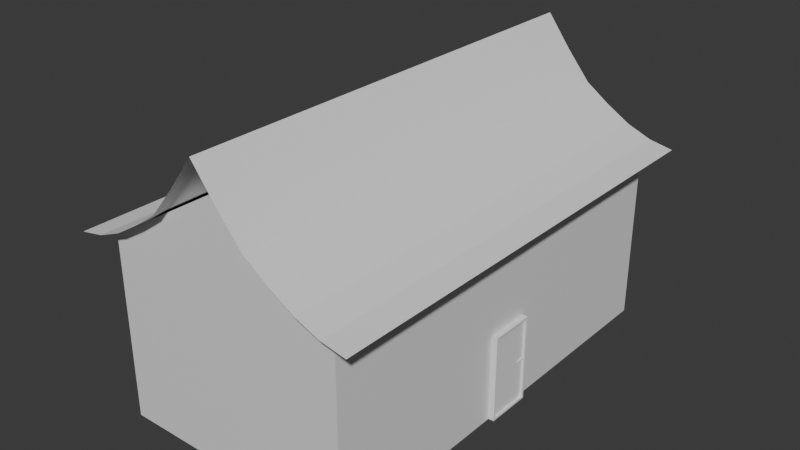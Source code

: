 # Source: house.blend  (saved by Blender 4.1.24; exported with 4.5.12 LTS)
import bpy
from mathutils import Matrix  # noqa: F401  (used for matrix-valued properties, if any)

bpy.ops.wm.read_factory_settings(use_empty=True)
scene = bpy.context.scene
scene.name = 'Scene'

# ---- collections
col_collection = bpy.data.collections.new('Collection'); scene.collection.children.link(col_collection)

# ---- materials (node trees are filled in below, after node groups)
mat_material = bpy.data.materials.new('Material')
mat_material.alpha_threshold = 0.0
mat_material.use_transparent_shadow = False
mat_material.roughness = 0.5
mat_material.line_color = (0.0, 0.0, 0.0, 1.0)

# ---- material node trees
mat_material.use_nodes = True; mat_material.node_tree.nodes.clear()
_N = mat_material.node_tree.nodes; _L = mat_material.node_tree.links
n0 = _N.new('ShaderNodeOutputMaterial'); n0.name = 'Material Output'; n0.location = (300, 300)
n1 = _N.new('ShaderNodeBsdfPrincipled'); n1.name = 'Principled BSDF'; n1.location = (10, 300)
n1.inputs[3].default_value = 1.45
_L.new(n1.outputs[0], n0.inputs[0])
n0.is_active_output = True

# ---- world
world_world = bpy.data.worlds.new('World'); scene.world = world_world
world_world.use_nodes = True; world_world.node_tree.nodes.clear()
_N = world_world.node_tree.nodes; _L = world_world.node_tree.links
n0 = _N.new('ShaderNodeOutputWorld'); n0.name = 'World Output'; n0.location = (300, 300)
n1 = _N.new('ShaderNodeBackground'); n1.name = 'Background'; n1.location = (10, 300)
n1.inputs[0].default_value = (0.05088, 0.05088, 0.05088, 1.0)
_L.new(n1.outputs[0], n0.inputs[0])
n0.is_active_output = True
world_world.color = (0.05088, 0.05088, 0.05088)
world_world.use_sun_shadow = False
world_world.sun_shadow_jitter_overblur = 0.0

# ---- meshes
me_cube = bpy.data.meshes.new('Cube')
me_cube.from_pydata([(1.0, 1.0, 1.806), (1.0, 1.0, -1.0), (1.0, -1.0, 1.806), (1.0, -1.0, -1.0), (-1.0, 1.0, 1.806), (-1.0, 1.0, -1.0), (-1.0, -1.0, 1.806), (-1.0, -1.0, -1.0), (0.0, 1.0, -1.0), (0.0, -1.0, 2.919), (0.0, -1.0, -1.0), (0.0, 1.0, 2.919)], [], [(11, 4, 6, 9), (10, 9, 6, 7), (7, 6, 4, 5), (8, 1, 3, 10), (1, 0, 2, 3), (8, 11, 0, 1), (5, 4, 11, 8), (5, 8, 10, 7), (3, 2, 9, 10), (0, 11, 9, 2)])
_uv = me_cube.uv_layers.new(name='UVMap')
_uv.uv.foreach_set('vector', [0.75, 0.5, 0.875, 0.5, 0.875, 0.75, 0.75, 0.75, 0.375, 0.875, 0.625, 0.875, 0.625, 1.0, 0.375, 1.0, 0.375, 0.0, 0.625, 0.0, 0.625, 0.25, 0.375, 0.25, 0.25, 0.5, 0.375, 0.5, 0.375, 0.75, 0.25, 0.75, 0.375, 0.5, 0.625, 0.5, 0.625, 0.75, 0.375, 0.75, 0.375, 0.375, 0.625, 0.375, 0.625, 0.5, 0.375, 0.5, 0.375, 0.25, 0.625, 0.25, 0.625, 0.375, 0.375, 0.375, 0.125, 0.5, 0.25, 0.5, 0.25, 0.75, 0.125, 0.75, 0.375, 0.75, 0.625, 0.75, 0.625, 0.875, 0.375, 0.875, 0.625, 0.5, 0.75, 0.5, 0.75, 0.75, 0.625, 0.75])
me_cube.materials.append(mat_material)
me_cube.use_mirror_vertex_groups = False
me_cube.update()
me_cube_001 = bpy.data.meshes.new('Cube.001')
me_cube_001.from_pydata([(-0.1159, -0.5307, -1.0), (-0.1159, -0.5307, 1.0), (-0.1159, 0.5307, -1.0), (-0.1159, 0.5307, 1.0), (0.1159, -0.4851, -0.9544), (0.1159, -0.4851, 0.9544), (0.1159, 0.4851, -0.9544), (0.1159, 0.4851, 0.9544), (0.1159, 0.5307, 1.0), (0.1159, 0.5307, -1.0), (0.1159, -0.5307, -1.0), (0.1159, -0.5307, 1.0), (0.05931, 0.4851, 0.9544), (0.05931, 0.4851, -0.9544), (0.05931, -0.4851, -0.9544), (0.05931, -0.4851, 0.9544)], [], [(0, 1, 3, 2), (2, 3, 8, 9), (7, 5, 15, 12), (10, 11, 1, 0), (2, 9, 10, 0), (8, 3, 1, 11), (7, 6, 9, 8), (6, 4, 10, 9), (5, 7, 8, 11), (4, 5, 11, 10), (13, 12, 15, 14), (6, 7, 12, 13), (5, 4, 14, 15), (4, 6, 13, 14)])
_uv = me_cube_001.uv_layers.new(name='UVMap')
_uv.uv.foreach_set('vector', [0.375, 0.0, 0.625, 0.0, 0.625, 0.25, 0.375, 0.25, 0.375, 0.25, 0.625, 0.25, 0.625, 0.5, 0.375, 0.5, 0.6193, 0.5107, 0.6193, 0.7393, 0.6193, 0.7393, 0.6193, 0.5107, 0.375, 0.75, 0.625, 0.75, 0.625, 1.0, 0.375, 1.0, 0.125, 0.5, 0.375, 0.5, 0.375, 0.75, 0.125, 0.75, 0.625, 0.5, 0.875, 0.5, 0.875, 0.75, 0.625, 0.75, 0.6193, 0.5107, 0.3807, 0.5107, 0.375, 0.5, 0.625, 0.5, 0.3807, 0.5107, 0.3807, 0.7393, 0.375, 0.75, 0.375, 0.5, 0.6193, 0.7393, 0.6193, 0.5107, 0.625, 0.5, 0.625, 0.75, 0.3807, 0.7393, 0.6193, 0.7393, 0.625, 0.75, 0.375, 0.75, 0.3807, 0.5107, 0.6193, 0.5107, 0.6193, 0.7393, 0.3807, 0.7393, 0.3807, 0.5107, 0.6193, 0.5107, 0.6193, 0.5107, 0.3807, 0.5107, 0.6193, 0.7393, 0.3807, 0.7393, 0.3807, 0.7393, 0.6193, 0.7393, 0.3807, 0.7393, 0.3807, 0.5107, 0.3807, 0.5107, 0.3807, 0.7393])
me_cube_001.update()
me_cube_002 = bpy.data.meshes.new('Cube.002')
me_cube_002.from_pydata([(-0.3104, 2.202, -0.4523), (-0.3104, 2.202, 0.387), (-0.3104, 3.949, -0.4523), (-0.3104, 3.949, 0.387), (0.604, 2.202, -0.4523), (0.604, 2.202, 0.387), (0.604, 3.949, -0.4523), (0.604, 3.949, 0.387), (-0.3771, 2.074, -0.03264), (-0.3771, 4.076, -0.03264), (0.6707, 4.076, -0.03264), (0.1468, 4.076, -0.5136), (0.1468, 4.076, 0.4483), (0.1468, 2.074, -0.5136), (0.1468, 2.074, 0.4483), (0.1468, 1.786, -0.03264), (0.1468, 4.364, -0.03264), (-0.3771, 3.075, -0.5136), (-0.3771, 3.075, 0.4483), (0.6707, 3.075, -0.5136), (0.7339, 2.949, 0.319), (0.8213, 3.075, -0.03264), (-0.5277, 3.075, -0.03264), (0.1468, 3.075, 0.5865), (0.1468, 3.075, -0.6518), (1.045, -0.5249, 0.2262), (0.9046, -1.397, 0.3027), (0.9713, -1.524, -0.117), (0.9046, -1.397, -0.5367), (0.4474, -1.524, -0.5979), (1.122, -0.5231, -0.117), (0.4474, -1.524, 0.3639), (0.4474, -1.812, -0.117), (0.9713, -0.5231, -0.5979)], [], [(22, 18, 3, 9), (16, 12, 7, 10), (19, 21, 30, 33), (15, 14, 1, 8), (24, 19, 4, 13), (23, 18, 1, 14), (13, 15, 8, 0), (5, 14, 31, 26), (11, 16, 10, 6), (17, 22, 9, 2), (2, 9, 16, 11), (4, 19, 33, 28), (20, 23, 14, 5), (17, 24, 13, 0), (15, 13, 29, 32), (9, 3, 12, 16), (2, 11, 24, 17), (7, 12, 23, 20), (0, 8, 22, 17), (6, 10, 21, 19), (12, 3, 18, 23), (11, 6, 19, 24), (10, 7, 20, 21), (8, 1, 18, 22), (30, 25, 26, 27), (33, 30, 27, 28), (28, 27, 32, 29), (27, 26, 31, 32), (13, 4, 28, 29), (14, 15, 32, 31), (20, 5, 26, 25), (21, 20, 25, 30)])
_uv = me_cube_002.uv_layers.new(name='UVMap')
_uv.uv.foreach_set('vector', [0.5, 0.125, 0.625, 0.125, 0.625, 0.25, 0.5, 0.25, 0.5, 0.375, 0.625, 0.375, 0.625, 0.5, 0.5, 0.5, 0.375, 0.625, 0.5, 0.625, 0.5, 0.625, 0.375, 0.625, 0.5, 0.875, 0.625, 0.875, 0.625, 1.0, 0.5, 1.0, 0.25, 0.625, 0.375, 0.625, 0.375, 0.75, 0.25, 0.75, 0.75, 0.625, 0.875, 0.625, 0.875, 0.75, 0.75, 0.75, 0.375, 0.875, 0.5, 0.875, 0.5, 1.0, 0.375, 1.0, 0.625, 0.75, 0.75, 0.75, 0.75, 0.75, 0.625, 0.75, 0.375, 0.375, 0.5, 0.375, 0.5, 0.5, 0.375, 0.5, 0.375, 0.125, 0.5, 0.125, 0.5, 0.25, 0.375, 0.25, 0.375, 0.25, 0.5, 0.25, 0.5, 0.375, 0.375, 0.375, 0.375, 0.75, 0.375, 0.625, 0.375, 0.625, 0.375, 0.75, 0.625, 0.625, 0.75, 0.625, 0.75, 0.75, 0.625, 0.75, 0.125, 0.625, 0.25, 0.625, 0.25, 0.75, 0.125, 0.75, 0.5, 0.875, 0.375, 0.875, 0.375, 0.875, 0.5, 0.875, 0.5, 0.25, 0.625, 0.25, 0.625, 0.375, 0.5, 0.375, 0.125, 0.5, 0.25, 0.5, 0.25, 0.625, 0.125, 0.625, 0.625, 0.5, 0.75, 0.5, 0.75, 0.625, 0.625, 0.625, 0.375, 0.0, 0.5, 0.0, 0.5, 0.125, 0.375, 0.125, 0.375, 0.5, 0.5, 0.5, 0.5, 0.625, 0.375, 0.625, 0.75, 0.5, 0.875, 0.5, 0.875, 0.625, 0.75, 0.625, 0.25, 0.5, 0.375, 0.5, 0.375, 0.625, 0.25, 0.625, 0.5, 0.5, 0.625, 0.5, 0.625, 0.625, 0.5, 0.625, 0.5, 0.0, 0.625, 0.0, 0.625, 0.125, 0.5, 0.125, 0.5, 0.625, 0.625, 0.625, 0.625, 0.75, 0.5, 0.75, 0.375, 0.625, 0.5, 0.625, 0.5, 0.75, 0.375, 0.75, 0.375, 0.75, 0.5, 0.75, 0.5, 0.875, 0.375, 0.875, 0.5, 0.75, 0.625, 0.75, 0.625, 0.875, 0.5, 0.875, 0.25, 0.75, 0.375, 0.75, 0.375, 0.75, 0.25, 0.75, 0.625, 0.875, 0.5, 0.875, 0.5, 0.875, 0.625, 0.875, 0.625, 0.625, 0.625, 0.75, 0.625, 0.75, 0.625, 0.625, 0.5, 0.625, 0.625, 0.625, 0.625, 0.625, 0.5, 0.625])
me_cube_002.update()
me_cube_003 = bpy.data.meshes.new('Cube.003')
me_cube_003.from_pydata([(0.5583, 5.236, 3.203), (-0.002297, 5.236, 3.312), (0.5583, -5.443, 3.203), (-0.002297, -5.443, 3.312), (-0.5629, -5.443, 3.538), (-1.123, -5.443, 3.877), (-0.5629, 5.236, 3.538), (-1.123, 5.236, 3.877), (-1.684, 5.236, 4.273), (-2.245, 5.236, 4.947), (-1.684, -5.443, 4.273), (-2.245, -5.443, 4.947), (-2.805, -5.443, 5.688), (-2.805, 5.236, 5.688)], [], [(1, 0, 2, 3), (6, 1, 3, 4), (7, 6, 4, 5), (8, 7, 5, 10), (9, 8, 10, 11), (13, 9, 11, 12)])
_uv = me_cube_003.uv_layers.new(name='UVMap')
_uv.uv.foreach_set('vector', [0.9167, 0.0, 1.0, 0.0, 1.0, 1.0, 0.9167, 1.0, 0.8333, 0.0, 0.9167, 0.0, 0.9167, 1.0, 0.8333, 1.0, 0.75, 0.0, 0.8333, 0.0, 0.8333, 1.0, 0.75, 1.0, 0.6667, 0.0, 0.75, 0.0, 0.75, 1.0, 0.6667, 1.0, 0.5833, 0.0, 0.6667, 0.0, 0.6667, 1.0, 0.5833, 1.0, 0.5, 0.0, 0.5833, 0.0, 0.5833, 1.0, 0.5, 1.0])
me_cube_003.update()

# ---- objects
ob_cube = bpy.data.objects.new('Cube', me_cube)
ob_door = bpy.data.objects.new('Door', me_cube_001)
ob_handle = bpy.data.objects.new('Handle', me_cube_002)
ob_roof = bpy.data.objects.new('Roof', me_cube_003)

# ---- transforms, parenting, visibility, modifiers, constraints
ob_cube.location = (0.0, 0.0, 1.492)
ob_cube.scale = (2.79, 5.0, 1.5)
ob_cube.lock_rotations_4d = False
ob_cube.empty_display_type = 'ARROWS'
ob_cube.lineart.crease_threshold = 0.0
ob_door.location = (2.805, 0.0, 0.9946)
_m = ob_door.modifiers.new('Mirror', 'MIRROR')
_m.use_axis = (False, False, False)
_m.mirror_object = ob_cube
ob_handle.parent = ob_door
ob_handle.matrix_parent_inverse = Matrix(((1.0, -0.0, 0.0, -2.805), (-0.0, 1.0, -0.0, 0.0), (0.0, -0.0, 1.0, 0.4976), (-0.0, 0.0, -0.0, 1.0)))
ob_handle.location = (2.869, 0.3213, -0.4872)
ob_handle.scale = (0.03243, 0.03243, 0.03243)
ob_roof.location = (2.805, 0.08978, 0.9946)
_m = ob_roof.modifiers.new('Mirror', 'MIRROR')
_m.mirror_object = ob_cube

# ---- collection membership
col_collection.objects.link(ob_cube)
col_collection.objects.link(ob_door)
col_collection.objects.link(ob_handle)
col_collection.objects.link(ob_roof)

# ---- scene / render settings (as saved in the file)
scene.frame_start = 1; scene.frame_end = 250; scene.frame_set(1)
scene.render.engine = 'BLENDER_EEVEE_NEXT'
scene.cycles.sampling_pattern = 'TABULATED_SOBOL'
scene.eevee.ray_tracing_options.trace_max_roughness = 0.0
bpy.context.view_layer.update()

# ---- added for rendering (the .blend has no active camera and no usable light): camera, sun
cam_auto = bpy.data.cameras.new('AutoCamera')
cam_auto.lens = 50.0
cam_auto.sensor_width = 36.0
cam_auto.clip_end = 1000.0
ob_auto_camera = bpy.data.objects.new('AutoCamera', cam_auto)
scene.collection.objects.link(ob_auto_camera)
ob_auto_camera.location = (13.2164, -15.8734, 13.9103)
ob_auto_camera.rotation_euler = (1.09748, -7.21219e-08, 0.694738)
scene.camera = ob_auto_camera
light_auto_sun = bpy.data.lights.new('AutoSun', 'SUN')
light_auto_sun.energy = 3.0
light_auto_sun.angle = 0.0523599
ob_auto_sun = bpy.data.objects.new('AutoSun', light_auto_sun)
scene.collection.objects.link(ob_auto_sun)
ob_auto_sun.rotation_euler = (0.872665, 0.174533, 0.523599)
bpy.context.view_layer.update()

